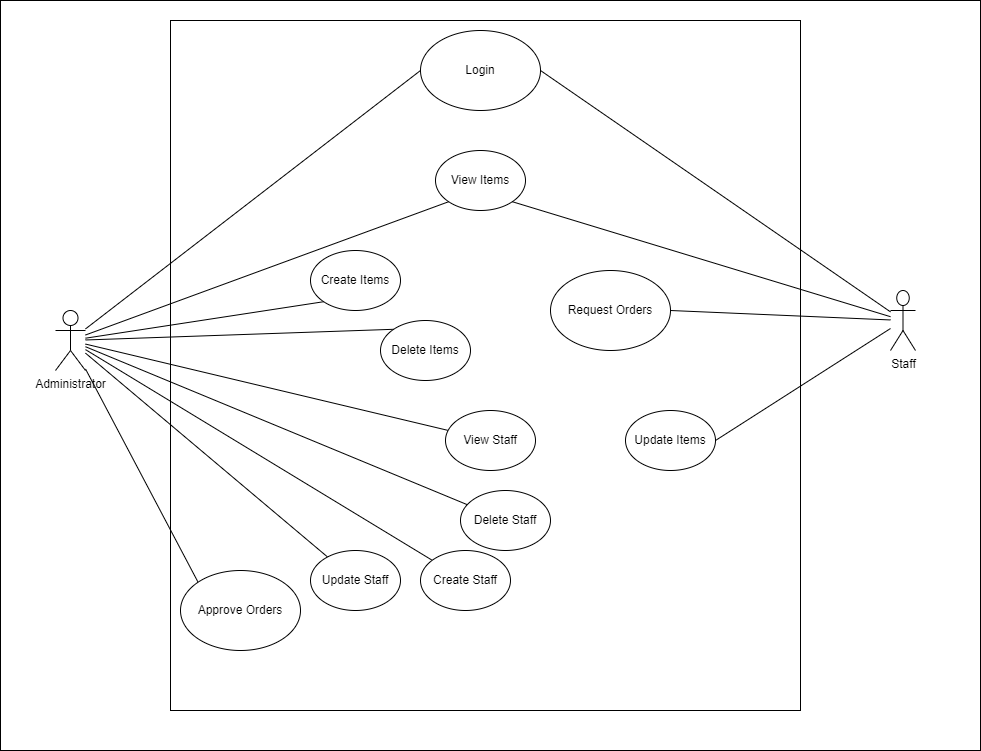

The diagram above was exported from draw.io. Its source (the exported page's mxGraphModel, read from the mxfile embedded in the PNG):
<mxGraphModel dx="1924" dy="782" grid="1" gridSize="10" guides="1" tooltips="1" connect="1" arrows="1" fold="1" page="1" pageScale="1" pageWidth="850" pageHeight="1100" math="0" shadow="0">
  <root>
    <mxCell id="0" />
    <mxCell id="1" parent="0" />
    <mxCell id="2" value="" style="rounded=0;whiteSpace=wrap;html=1;" parent="1" vertex="1">
      <mxGeometry x="-200" y="90" width="980" height="750" as="geometry" />
    </mxCell>
    <mxCell id="68" value="" style="rounded=0;whiteSpace=wrap;html=1;" vertex="1" parent="1">
      <mxGeometry x="-30" y="110" width="630" height="690" as="geometry" />
    </mxCell>
    <mxCell id="14" style="edgeStyle=none;html=1;endArrow=none;endFill=0;" parent="1" source="3" target="18" edge="1">
      <mxGeometry relative="1" as="geometry">
        <mxPoint x="400" y="650" as="targetPoint" />
      </mxGeometry>
    </mxCell>
    <mxCell id="15" style="edgeStyle=none;html=1;entryX=0;entryY=0.5;entryDx=0;entryDy=0;endArrow=none;endFill=0;" parent="1" source="3" target="4" edge="1">
      <mxGeometry relative="1" as="geometry" />
    </mxCell>
    <mxCell id="43" style="edgeStyle=none;html=1;entryX=0;entryY=1;entryDx=0;entryDy=0;endArrow=none;endFill=0;" parent="1" source="3" target="23" edge="1">
      <mxGeometry relative="1" as="geometry">
        <mxPoint x="180" y="370" as="targetPoint" />
      </mxGeometry>
    </mxCell>
    <mxCell id="48" style="edgeStyle=none;html=1;entryX=0;entryY=0;entryDx=0;entryDy=0;endArrow=none;endFill=0;" parent="1" source="3" target="47" edge="1">
      <mxGeometry relative="1" as="geometry" />
    </mxCell>
    <mxCell id="63" style="edgeStyle=none;html=1;entryX=0;entryY=0;entryDx=0;entryDy=0;endArrow=none;endFill=0;" edge="1" parent="1" source="3" target="27">
      <mxGeometry relative="1" as="geometry" />
    </mxCell>
    <mxCell id="64" style="edgeStyle=none;html=1;entryX=0;entryY=1;entryDx=0;entryDy=0;endArrow=none;endFill=0;" edge="1" parent="1" source="3" target="26">
      <mxGeometry relative="1" as="geometry" />
    </mxCell>
    <mxCell id="65" style="edgeStyle=none;html=1;endArrow=none;endFill=0;" edge="1" parent="1" source="3" target="16">
      <mxGeometry relative="1" as="geometry" />
    </mxCell>
    <mxCell id="66" style="edgeStyle=none;html=1;endArrow=none;endFill=0;" edge="1" parent="1" source="3" target="12">
      <mxGeometry relative="1" as="geometry" />
    </mxCell>
    <mxCell id="69" style="edgeStyle=none;html=1;endArrow=none;endFill=0;" edge="1" parent="1" source="3" target="20">
      <mxGeometry relative="1" as="geometry" />
    </mxCell>
    <mxCell id="3" value="Administrator" style="shape=umlActor;verticalLabelPosition=bottom;verticalAlign=top;html=1;outlineConnect=0;fontStyle=0" parent="1" vertex="1">
      <mxGeometry x="-145" y="400" width="30" height="60" as="geometry" />
    </mxCell>
    <mxCell id="5" style="edgeStyle=none;html=1;entryX=1;entryY=0.3333333333333333;entryDx=0;entryDy=0;entryPerimeter=0;strokeColor=none;endArrow=none;endFill=0;" parent="1" source="4" target="3" edge="1">
      <mxGeometry relative="1" as="geometry" />
    </mxCell>
    <mxCell id="4" value="Login" style="ellipse;whiteSpace=wrap;html=1;" parent="1" vertex="1">
      <mxGeometry x="220" y="120" width="120" height="80" as="geometry" />
    </mxCell>
    <mxCell id="44" style="edgeStyle=none;html=1;entryX=1;entryY=0.5;entryDx=0;entryDy=0;endArrow=none;endFill=0;" parent="1" source="9" target="4" edge="1">
      <mxGeometry relative="1" as="geometry" />
    </mxCell>
    <mxCell id="45" style="edgeStyle=none;html=1;entryX=1;entryY=0.5;entryDx=0;entryDy=0;endArrow=none;endFill=0;" parent="1" source="9" target="24" edge="1">
      <mxGeometry relative="1" as="geometry" />
    </mxCell>
    <mxCell id="51" style="edgeStyle=none;html=1;entryX=1;entryY=0.5;entryDx=0;entryDy=0;endArrow=none;endFill=0;" parent="1" source="9" target="49" edge="1">
      <mxGeometry relative="1" as="geometry" />
    </mxCell>
    <mxCell id="9" value="Staff" style="shape=umlActor;verticalLabelPosition=bottom;verticalAlign=top;html=1;outlineConnect=0;" parent="1" vertex="1">
      <mxGeometry x="690" y="380" width="25" height="60" as="geometry" />
    </mxCell>
    <mxCell id="12" value="Create Staff" style="ellipse;whiteSpace=wrap;html=1;" parent="1" vertex="1">
      <mxGeometry x="220" y="640" width="90" height="60" as="geometry" />
    </mxCell>
    <mxCell id="16" value="Delete Staff" style="ellipse;whiteSpace=wrap;html=1;" parent="1" vertex="1">
      <mxGeometry x="260" y="580" width="90" height="60" as="geometry" />
    </mxCell>
    <mxCell id="18" value="View Staff" style="ellipse;whiteSpace=wrap;html=1;" parent="1" vertex="1">
      <mxGeometry x="245" y="500" width="90" height="60" as="geometry" />
    </mxCell>
    <mxCell id="20" value="Update Staff" style="ellipse;whiteSpace=wrap;html=1;" parent="1" vertex="1">
      <mxGeometry x="110" y="640" width="90" height="60" as="geometry" />
    </mxCell>
    <mxCell id="23" value="View Items" style="ellipse;whiteSpace=wrap;html=1;" parent="1" vertex="1">
      <mxGeometry x="235" y="240" width="90" height="60" as="geometry" />
    </mxCell>
    <mxCell id="24" value="Update Items" style="ellipse;whiteSpace=wrap;html=1;" parent="1" vertex="1">
      <mxGeometry x="425" y="500" width="90" height="60" as="geometry" />
    </mxCell>
    <mxCell id="26" value="Create Items" style="ellipse;whiteSpace=wrap;html=1;" parent="1" vertex="1">
      <mxGeometry x="110" y="340" width="90" height="60" as="geometry" />
    </mxCell>
    <mxCell id="27" value="Delete Items" style="ellipse;whiteSpace=wrap;html=1;" parent="1" vertex="1">
      <mxGeometry x="180" y="410" width="90" height="60" as="geometry" />
    </mxCell>
    <mxCell id="47" value="Approve Orders" style="ellipse;whiteSpace=wrap;html=1;" parent="1" vertex="1">
      <mxGeometry x="-20" y="660" width="120" height="80" as="geometry" />
    </mxCell>
    <mxCell id="49" value="Request Orders" style="ellipse;whiteSpace=wrap;html=1;" parent="1" vertex="1">
      <mxGeometry x="350" y="360" width="120" height="80" as="geometry" />
    </mxCell>
    <mxCell id="61" style="edgeStyle=none;jumpStyle=arc;jumpSize=10;html=1;entryX=1;entryY=1;entryDx=0;entryDy=0;endArrow=none;endFill=0;" parent="1" source="9" target="23" edge="1">
      <mxGeometry relative="1" as="geometry" />
    </mxCell>
  </root>
</mxGraphModel>